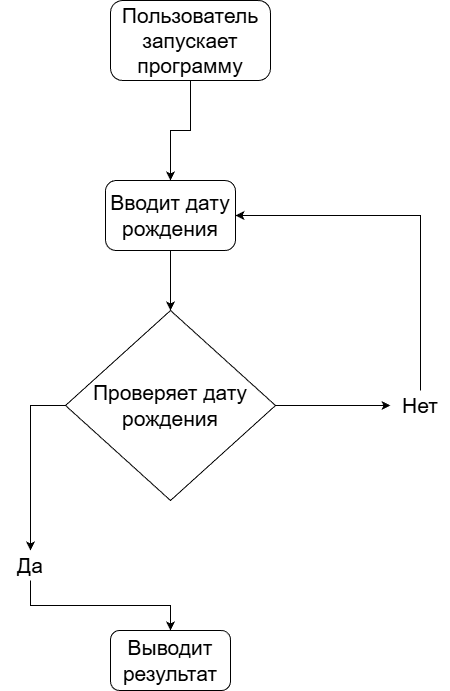

The diagram above was exported from draw.io. Its source (the exported page's mxGraphModel, read from the mxfile embedded in the PNG):
<mxGraphModel dx="994" dy="568" grid="1" gridSize="10" guides="1" tooltips="1" connect="1" arrows="1" fold="1" page="1" pageScale="1" pageWidth="827" pageHeight="1169" math="0" shadow="0">
  <root>
    <mxCell id="0" />
    <mxCell id="1" parent="0" />
    <mxCell id="hcyNmezUnuPZmsTwVUuj-20" edge="1" parent="1" source="hcyNmezUnuPZmsTwVUuj-1" style="edgeStyle=orthogonalEdgeStyle;rounded=0;orthogonalLoop=1;jettySize=auto;html=1;" target="hcyNmezUnuPZmsTwVUuj-2" value="">
      <mxGeometry relative="1" as="geometry" />
    </mxCell>
    <mxCell id="hcyNmezUnuPZmsTwVUuj-1" parent="1" style="rounded=1;whiteSpace=wrap;html=1;fontSize=21;" value="Пользователь запускает программу" vertex="1">
      <mxGeometry height="80" width="160" x="340" y="50" as="geometry" />
    </mxCell>
    <mxCell id="hcyNmezUnuPZmsTwVUuj-7" edge="1" parent="1" source="hcyNmezUnuPZmsTwVUuj-2" style="edgeStyle=orthogonalEdgeStyle;rounded=0;orthogonalLoop=1;jettySize=auto;html=1;" target="hcyNmezUnuPZmsTwVUuj-3" value="">
      <mxGeometry relative="1" as="geometry" />
    </mxCell>
    <mxCell id="hcyNmezUnuPZmsTwVUuj-2" parent="1" style="rounded=1;whiteSpace=wrap;html=1;fontSize=21;labelBackgroundColor=default;" value="Вводит дату рождения" vertex="1">
      <mxGeometry height="70" width="130" x="335" y="230" as="geometry" />
    </mxCell>
    <mxCell id="hcyNmezUnuPZmsTwVUuj-8" edge="1" parent="1" source="hcyNmezUnuPZmsTwVUuj-3" style="edgeStyle=orthogonalEdgeStyle;rounded=0;orthogonalLoop=1;jettySize=auto;html=1;exitX=0;exitY=0.5;exitDx=0;exitDy=0;entryX=0.5;entryY=0;entryDx=0;entryDy=0;">
      <mxGeometry relative="1" as="geometry">
        <mxPoint x="260" y="600" as="targetPoint" />
      </mxGeometry>
    </mxCell>
    <mxCell id="hcyNmezUnuPZmsTwVUuj-19" edge="1" parent="1" source="hcyNmezUnuPZmsTwVUuj-3" style="edgeStyle=orthogonalEdgeStyle;rounded=0;orthogonalLoop=1;jettySize=auto;html=1;exitX=1;exitY=0.5;exitDx=0;exitDy=0;" target="hcyNmezUnuPZmsTwVUuj-17">
      <mxGeometry relative="1" as="geometry" />
    </mxCell>
    <mxCell id="hcyNmezUnuPZmsTwVUuj-3" parent="1" style="rhombus;whiteSpace=wrap;html=1;fontSize=21;" value="Проверяет дату рождения" vertex="1">
      <mxGeometry height="190" width="210" x="295" y="360" as="geometry" />
    </mxCell>
    <mxCell id="hcyNmezUnuPZmsTwVUuj-6" parent="1" style="rounded=1;whiteSpace=wrap;html=1;fontSize=21;" value="Выводит результат" vertex="1">
      <mxGeometry height="60" width="120" x="340" y="680" as="geometry" />
    </mxCell>
    <mxCell id="hcyNmezUnuPZmsTwVUuj-16" edge="1" parent="1" source="hcyNmezUnuPZmsTwVUuj-14" style="edgeStyle=orthogonalEdgeStyle;rounded=0;orthogonalLoop=1;jettySize=auto;html=1;exitX=0.5;exitY=1;exitDx=0;exitDy=0;" target="hcyNmezUnuPZmsTwVUuj-6">
      <mxGeometry relative="1" as="geometry" />
    </mxCell>
    <mxCell id="hcyNmezUnuPZmsTwVUuj-14" parent="1" style="text;html=1;whiteSpace=wrap;strokeColor=none;fillColor=none;align=center;verticalAlign=middle;rounded=0;fontSize=21;fontColor=#000000;" value="Да" vertex="1">
      <mxGeometry height="30" width="60" x="230" y="600" as="geometry" />
    </mxCell>
    <mxCell id="hcyNmezUnuPZmsTwVUuj-21" edge="1" parent="1" source="hcyNmezUnuPZmsTwVUuj-17" style="edgeStyle=orthogonalEdgeStyle;rounded=0;orthogonalLoop=1;jettySize=auto;html=1;exitX=0.5;exitY=0;exitDx=0;exitDy=0;entryX=1;entryY=0.5;entryDx=0;entryDy=0;" target="hcyNmezUnuPZmsTwVUuj-2">
      <mxGeometry relative="1" as="geometry" />
    </mxCell>
    <mxCell id="hcyNmezUnuPZmsTwVUuj-17" parent="1" style="text;html=1;whiteSpace=wrap;strokeColor=none;fillColor=none;align=center;verticalAlign=middle;rounded=0;fontSize=21;fontColor=#000000;" value="Нет" vertex="1">
      <mxGeometry height="30" width="60" x="620" y="440" as="geometry" />
    </mxCell>
  </root>
</mxGraphModel>